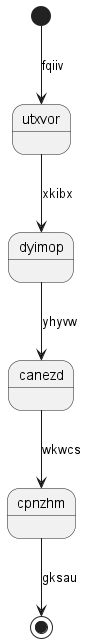

The diagram above was rendered by PlantUML. Its source (embedded in the PNG):
@startuml
state utxvor
[*] --> utxvor : fqiiv
utxvor --> dyimop : xkibx
dyimop --> canezd : yhyvw
canezd --> cpnzhm : wkwcs
cpnzhm --> [*] : gksau
@enduml